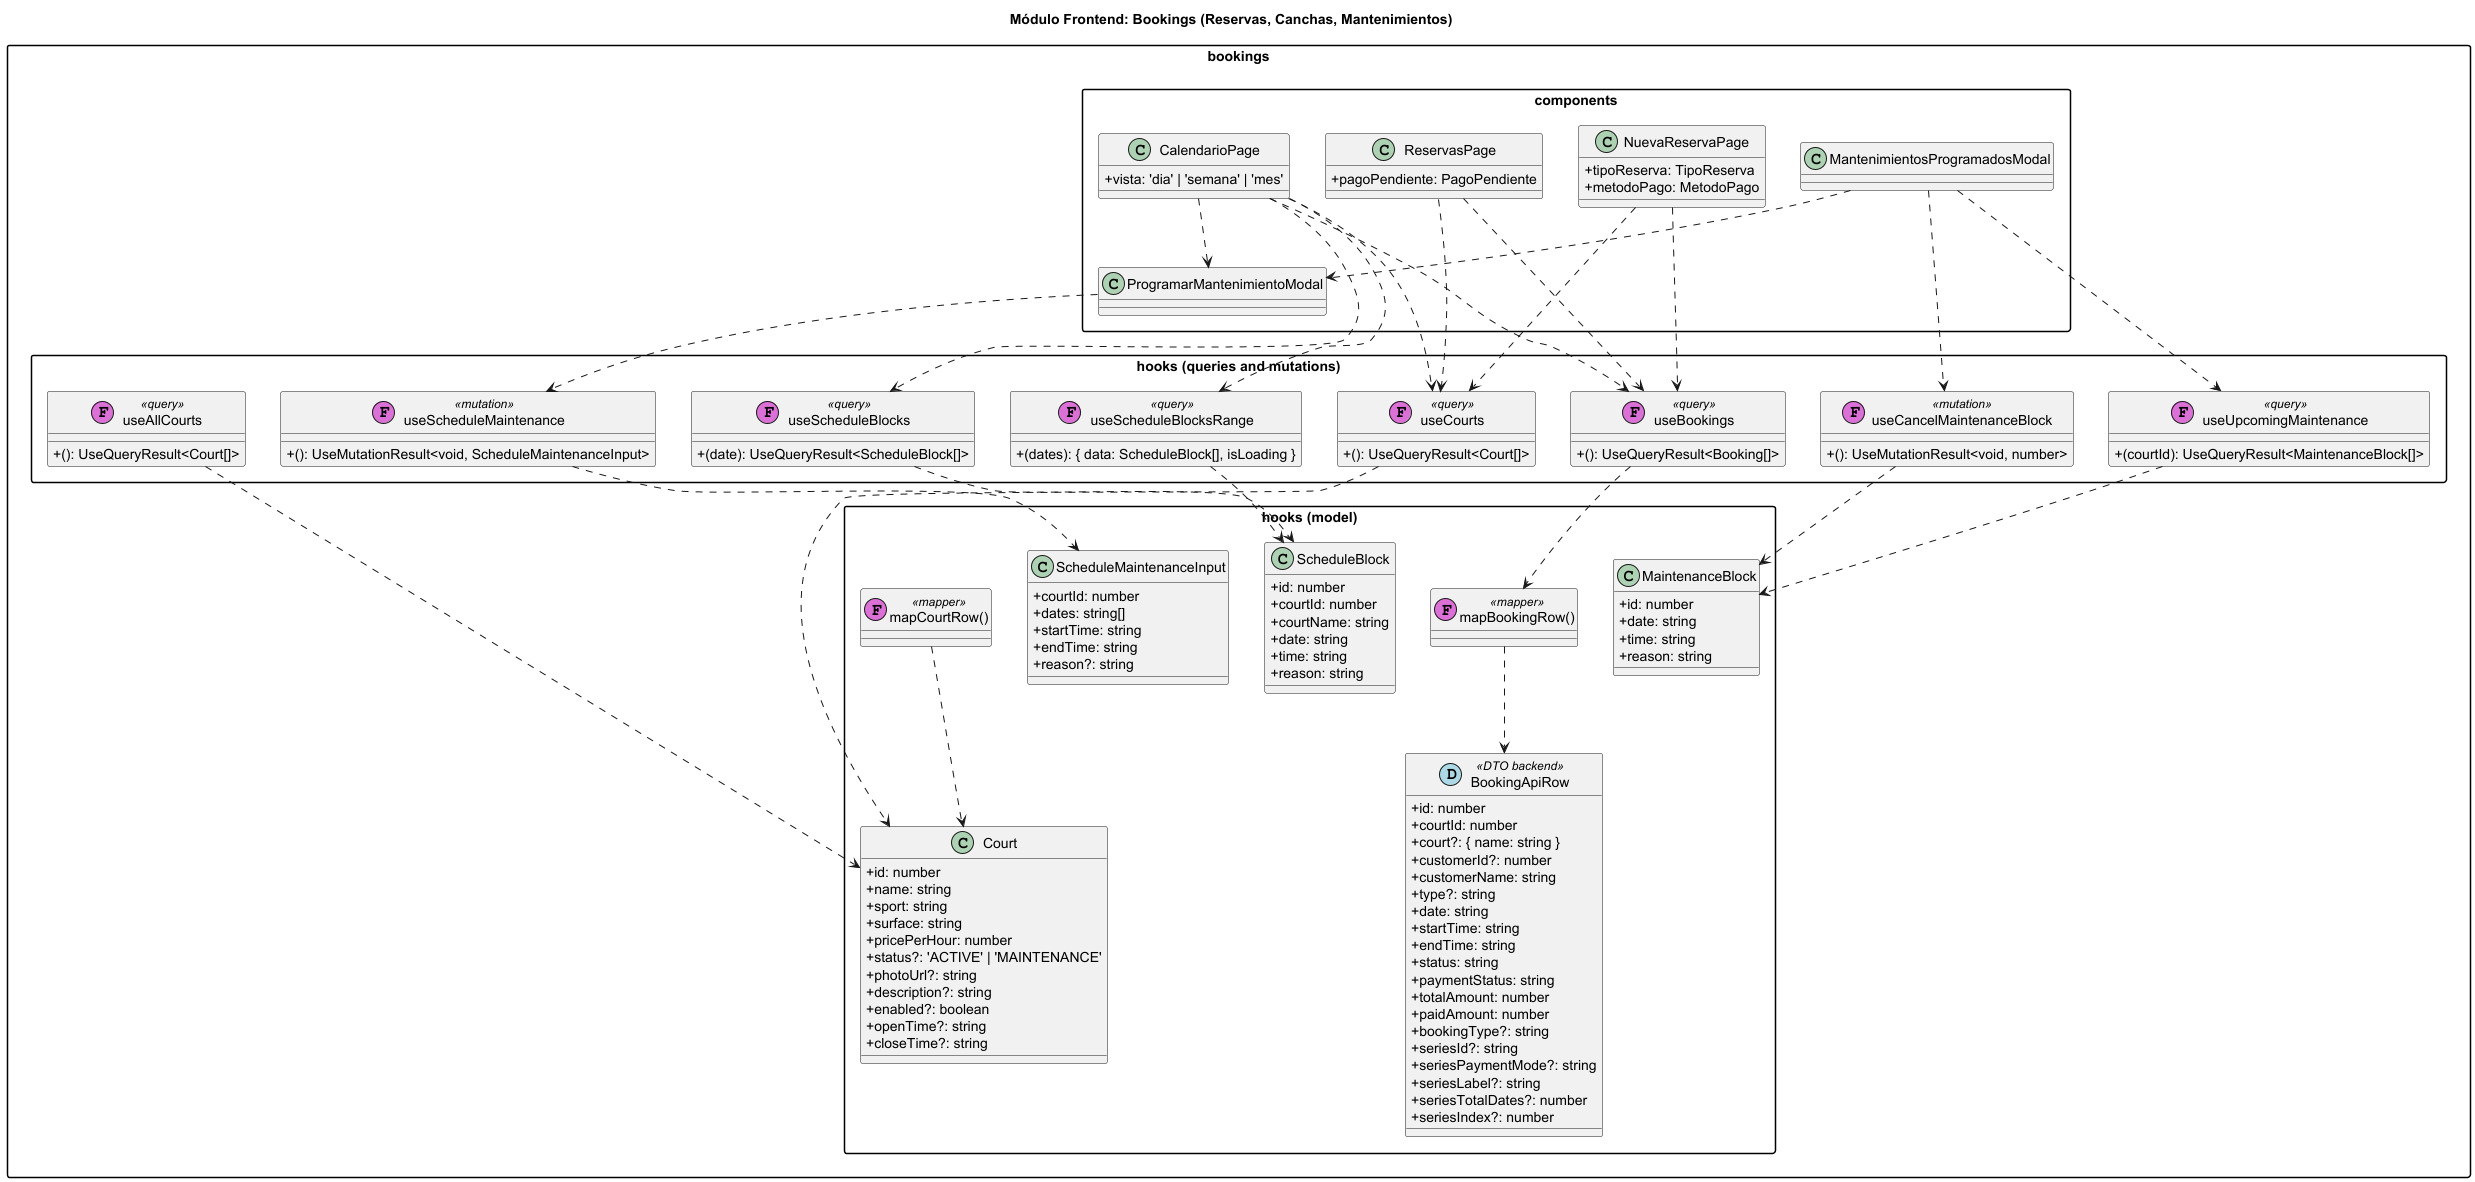

The diagram above was rendered by PlantUML. Its source (embedded in the PNG):
@startuml bookings-module
title Módulo Frontend: Bookings (Reservas, Canchas, Mantenimientos)

skinparam classAttributeIconSize 0
skinparam packageStyle rectangle

package "bookings.hooks (model)" {
  class Court {
    +id: number
    +name: string
    +sport: string
    +surface: string
    +pricePerHour: number
    +status?: 'ACTIVE' | 'MAINTENANCE'
    +photoUrl?: string
    +description?: string
    +enabled?: boolean
    +openTime?: string
    +closeTime?: string
  }

  class ScheduleBlock {
    +id: number
    +courtId: number
    +courtName: string
    +date: string
    +time: string
    +reason: string
  }

  class MaintenanceBlock {
    +id: number
    +date: string
    +time: string
    +reason: string
  }

  class ScheduleMaintenanceInput {
    +courtId: number
    +dates: string[]
    +startTime: string
    +endTime: string
    +reason?: string
  }

  class BookingApiRow << (D,lightblue) DTO backend >> {
    +id: number
    +courtId: number
    +court?: { name: string }
    +customerId?: number
    +customerName: string
    +type?: string
    +date: string
    +startTime: string
    +endTime: string
    +status: string
    +paymentStatus: string
    +totalAmount: number
    +paidAmount: number
    +bookingType?: string
    +seriesId?: string
    +seriesPaymentMode?: string
    +seriesLabel?: string
    +seriesTotalDates?: number
    +seriesIndex?: number
  }

  class "mapBookingRow()" as mapBookingRow << (F,orchid) mapper >>
  class "mapCourtRow()" as mapCourtRow << (F,orchid) mapper >>

  mapBookingRow ..> BookingApiRow
  mapCourtRow ..> Court
}

package "bookings.hooks (queries and mutations)" {
  class useCourts << (F,orchid) query >> {
    +(): UseQueryResult<Court[]>
  }
  class useAllCourts << (F,orchid) query >> {
    +(): UseQueryResult<Court[]>
  }
  class useBookings << (F,orchid) query >> {
    +(): UseQueryResult<Booking[]>
  }
  class useScheduleBlocks << (F,orchid) query >> {
    +(date): UseQueryResult<ScheduleBlock[]>
  }
  class useScheduleBlocksRange << (F,orchid) query >> {
    +(dates): { data: ScheduleBlock[], isLoading }
  }
  class useScheduleMaintenance << (F,orchid) mutation >> {
    +(): UseMutationResult<void, ScheduleMaintenanceInput>
  }
  class useUpcomingMaintenance << (F,orchid) query >> {
    +(courtId): UseQueryResult<MaintenanceBlock[]>
  }
  class useCancelMaintenanceBlock << (F,orchid) mutation >> {
    +(): UseMutationResult<void, number>
  }

  useCourts ..> Court
  useAllCourts ..> Court
  useBookings ..> mapBookingRow
  useScheduleBlocks ..> ScheduleBlock
  useScheduleBlocksRange ..> ScheduleBlock
  useScheduleMaintenance ..> ScheduleMaintenanceInput
  useUpcomingMaintenance ..> MaintenanceBlock
  useCancelMaintenanceBlock ..> MaintenanceBlock
}

package "bookings.components" {
  class CalendarioPage {
    +vista: 'dia' | 'semana' | 'mes'
  }
  class NuevaReservaPage {
    +tipoReserva: TipoReserva
    +metodoPago: MetodoPago
  }
  class ReservasPage {
    +pagoPendiente: PagoPendiente
  }
  class ProgramarMantenimientoModal
  class MantenimientosProgramadosModal

  CalendarioPage ..> useScheduleBlocks
  CalendarioPage ..> useScheduleBlocksRange
  CalendarioPage ..> useBookings
  CalendarioPage ..> useCourts
  CalendarioPage ..> ProgramarMantenimientoModal
  NuevaReservaPage ..> useCourts
  NuevaReservaPage ..> useBookings
  ReservasPage ..> useCourts
  ReservasPage ..> useBookings
  ProgramarMantenimientoModal ..> useScheduleMaintenance
  MantenimientosProgramadosModal ..> useUpcomingMaintenance
  MantenimientosProgramadosModal ..> useCancelMaintenanceBlock
  MantenimientosProgramadosModal ..> ProgramarMantenimientoModal
}

@enduml